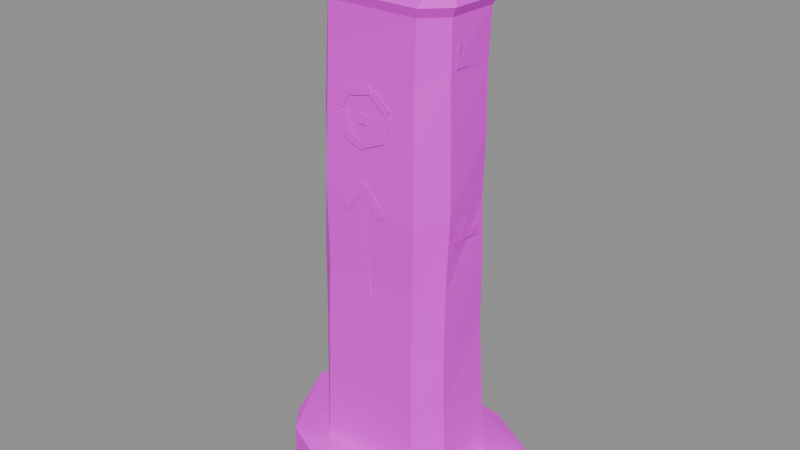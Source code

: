 # Source: building.waystone.blend  (saved by Blender 5.2.45; exported with 4.5.12 LTS)
import bpy
from mathutils import Matrix  # noqa: F401  (used for matrix-valued properties, if any)

bpy.ops.wm.read_factory_settings(use_empty=True)
scene = bpy.context.scene
scene.name = 'Scene'

# ---- images (referenced by path relative to the original .blend; pixels are not part of the script)
import os
ASSET_DIR = os.environ.get("B2B_ASSET_DIR", "")  # directory of the original .blend (textures are referenced by path, not embedded)
HERE = os.path.dirname(os.path.abspath(__file__))  # packed textures are extracted next to this script under _unpacked/

def load_image(name, relpath, width, height, colorspace="sRGB"):
    """Load a texture the original file referenced (path relative to the .blend, or extracted next to this script)."""
    p = next((c for c in (os.path.join(HERE, relpath), os.path.join(ASSET_DIR, relpath)) if relpath and os.path.exists(c)), "")
    if p:
        img = bpy.data.images.load(p, check_existing=True)
        img.name = name
    else:  # same state as the original file: an image datablock whose file is absent (Cycles renders it pink)
        img = bpy.data.images.new(name, width, height)
        img.source = "FILE"
        img.filepath = "//" + (relpath or name)
    img.colorspace_settings.name = colorspace
    return img
img_palette_png = load_image('palette.png', 'palette.png', 1024, 1024, 'sRGB')

# ---- materials (node trees are filled in below, after node groups)
mat_palette = bpy.data.materials.new('palette')

# ---- material node trees
mat_palette.use_nodes = True; mat_palette.node_tree.nodes.clear()
_N = mat_palette.node_tree.nodes; _L = mat_palette.node_tree.links
n0 = _N.new('ShaderNodeBsdfPrincipled'); n0.name = 'Principled BSDF'; n0.location = (-200, 100)
n0.inputs[10].default_value = 0.005
n1 = _N.new('ShaderNodeOutputMaterial'); n1.name = 'Material Output'; n1.location = (200, 100)
n2 = _N.new('ShaderNodeTexImage'); n2.name = 'Image Texture'; n2.location = (0, 0)
n2.image = img_palette_png
n2.interpolation = 'Closest'
_L.new(n0.outputs[0], n1.inputs[0])
_L.new(n2.outputs[0], n0.inputs[0])
n1.is_active_output = True

# ---- meshes
me_waystone = bpy.data.meshes.new('waystone')
me_waystone.from_pydata([(0.2547, -0.09766, 0.06), (0.2532, 0.1029, 0.06), (0.1908, 0.1719, 0.06), (-0.1739, 0.1774, 0.06), (-0.2495, 0.1028, 0.06), (-0.2462, -0.09746, 0.06), (-0.1771, -0.1645, 0.06), (0.1828, -0.162, 0.06), (0.264, -0.09905, 0.1851), (0.2712, 0.1024, 0.1367), (0.1885, 0.1784, 0.1623), (-0.1708, 0.1718, 0.1349), (-0.2434, 0.101, 0.1954), (-0.2383, -0.09509, 0.1283), (-0.1657, -0.1668, 0.1679), (0.1824, -0.1645, 0.1673), (0.2549, -0.09577, 0.3673), (0.2614, 0.09751, 0.3469), (0.1943, 0.1732, 0.3879), (-0.1567, 0.1614, 0.3525), (-0.2326, 0.09652, 0.3777), (-0.2332, -0.09499, 0.3284), (-0.1611, -0.1623, 0.3823), (0.1816, -0.1649, 0.3381), (0.2522, -0.09727, 0.5556), (0.2507, 0.08812, 0.6041), (0.1924, 0.1619, 0.5756), (-0.1466, 0.156, 0.5822), (-0.2211, 0.08961, 0.5467), (-0.2231, -0.09885, 0.6113), (-0.1513, -0.168, 0.5543), (0.1775, -0.1599, 0.5521), (0.2521, -0.09557, 0.7807), (0.2562, 0.08043, 0.8373), (0.1816, 0.1524, 0.8104), (-0.145, 0.1519, 0.7775), (-0.2132, 0.08476, 0.8288), (-0.2195, -0.101, 0.8078), (-0.1415, -0.1655, 0.7768), (0.1825, -0.1634, 0.7725), (0.2662, -0.09859, 1.042), (0.2497, 0.07699, 1.041), (0.1831, 0.1408, 1.036), (-0.1387, 0.1504, 1.012), (-0.21, 0.07667, 1.076), (-0.2054, -0.09973, 1.033), (-0.1395, -0.1734, 1.063), (0.1926, -0.1747, 1.015), (0.2631, -0.09837, 1.252), (0.2575, 0.07443, 1.247), (0.188, 0.1378, 1.263), (-0.1356, 0.1472, 1.233), (-0.1862, 0.07097, 1.277), (-0.2032, -0.09872, 1.282), (-0.13, -0.1729, 1.238), (0.1923, -0.17, 1.263), (0.2583, -0.09904, 1.462), (0.2574, 0.06926, 1.449), (0.1899, 0.1394, 1.437), (-0.127, 0.1394, 1.466), (-0.1922, 0.0674, 1.424), (-0.1886, -0.1006, 1.485), (-0.1232, -0.1652, 1.496), (0.1845, -0.1645, 1.426), (0.2584, -0.09879, 1.62), (0.2663, 0.06805, 1.62), (0.1863, 0.1367, 1.62), (-0.1215, 0.1425, 1.62), (-0.1855, 0.06352, 1.62), (-0.1816, -0.09754, 1.62), (-0.1138, -0.1699, 1.62), (0.1928, -0.1655, 1.62), (0.276, -0.1055, 1.65), (0.2846, 0.07471, 1.65), (0.1982, 0.1489, 1.65), (-0.1342, 0.1551, 1.65), (-0.2034, 0.06981, 1.65), (-0.1991, -0.1041, 1.65), (-0.1259, -0.1823, 1.65), (0.2052, -0.1775, 1.65), (0.1877, -0.01019, 1.79), (-0.1123, -0.01248, 1.78), (0.1073, -0.1718, 1.344), (0.0496, -0.1707, 1.392), (0.03285, -0.1715, 1.372), (0.09051, -0.1726, 1.324), (0.03037, -0.1706, 1.401), (-0.0437, -0.1718, 1.384), (-0.03781, -0.1726, 1.358), (0.03625, -0.1714, 1.376), (-0.06025, -0.1719, 1.386), (-0.0884, -0.1739, 1.326), (-0.06485, -0.1741, 1.315), (-0.03671, -0.172, 1.375), (-0.07782, -0.1744, 1.307), (-0.06446, -0.1764, 1.241), (-0.03898, -0.1761, 1.246), (-0.05234, -0.1741, 1.312), (-0.06423, -0.1765, 1.228), (0.008565, -0.1759, 1.202), (0.01729, -0.1756, 1.226), (-0.0555, -0.1762, 1.252), (0.01312, -0.176, 1.211), (0.09005, -0.1752, 1.244), (0.0797, -0.1747, 1.268), (0.002776, -0.1755, 1.234), (0.09008, -0.1751, 1.242), (0.112, -0.1725, 1.321), (0.08692, -0.1725, 1.328), (0.06502, -0.1751, 1.249), (-0.01085, -0.1746, 1.284), (0.02448, -0.1745, 1.281), (0.02676, -0.1735, 1.311), (-0.008569, -0.1736, 1.313), (0.01932, -0.1692, 0.6258), (0.02432, -0.1768, 1.098), (-0.007672, -0.1771, 1.098), (-0.01267, -0.1695, 0.6261), (-0.009592, -0.177, 1.109), (-0.07864, -0.1765, 1.015), (-0.05288, -0.1763, 0.9961), (0.01616, -0.1768, 1.09), (-0.007857, -0.1769, 1.083), (0.06661, -0.1776, 1.001), (0.09027, -0.1778, 1.023), (0.0158, -0.1771, 1.105), (0.2561, 0.0597, 0.9628), (0.263, -0.06048, 0.9826), (0.2627, -0.06571, 0.951), (0.2558, 0.05447, 0.9312), (0.262, -0.04715, 0.9597), (0.2597, -0.004215, 0.9916), (0.2608, -0.02328, 1.017), (0.2631, -0.06621, 0.9853), (0.2626, -0.07144, 0.952), (0.2574, -0.03784, 0.9139), (0.2569, -0.01392, 0.935), (0.262, -0.04752, 0.9732), (-0.2155, 0.05818, 0.9366), (-0.2146, -0.05869, 0.9255), (-0.2134, -0.06171, 0.9573), (-0.2143, 0.05516, 0.9685), (-0.2137, -0.05695, 0.9544), (-0.2139, -0.005927, 0.9298), (-0.2149, -0.01981, 0.901), (-0.2147, -0.07084, 0.9256), (-0.2133, -0.07117, 0.9558), (-0.2117, -0.03767, 1.0), (-0.2124, -0.01211, 0.981), (-0.2141, -0.04561, 0.9366), (-0.1916, 0.04822, 1.464), (0.2031, -0.151, 1.473), (0.2029, -0.1503, 1.495), (-0.1917, 0.04898, 1.486), (0.2548, 0.07776, 1.486), (0.2628, -0.07777, 1.495), (0.263, -0.07898, 1.474), (0.255, 0.07655, 1.465), (-0.1923, -0.0779, 1.484), (-0.1832, 0.08017, 1.483), (-0.1839, 0.08009, 1.462), (-0.193, -0.07798, 1.463), (0.2402, 0.09188, 1.534), (0.2632, -0.07335, 1.538), (0.2631, -0.07382, 1.516), (0.24, 0.09141, 1.513), (-0.1903, -0.07591, 1.533), (-0.1706, 0.09034, 1.545), (-0.1709, 0.09183, 1.523), (-0.1907, -0.07442, 1.512), (0.4412, -0.02139, 0.0), (0.4412, -0.02139, 0.08816), (0.4049, 0.1745, 0.0), (0.4049, 0.1745, 0.1165), (0.1888, 0.3078, 0.0), (0.1888, 0.3078, 0.0941), (-0.03486, 0.3266, 0.0), (-0.03486, 0.3266, 0.1024), (-0.239, 0.2815, 0.0), (-0.239, 0.2815, 0.1085), (-0.4412, 0.08486, 0.0), (-0.4412, 0.08486, 0.1148), (-0.3547, -0.1297, 0.0), (-0.3547, -0.1297, 0.1023), (-0.278, -0.2208, 0.0), (-0.278, -0.2208, 0.1178), (-0.03181, -0.3138, 0.0), (-0.03181, -0.3138, 0.0844), (0.1201, -0.3266, 0.0), (0.1201, -0.3266, 0.09391), (0.3794, -0.135, 0.0), (0.3794, -0.135, 0.1108)], [], [(0, 1, 9, 8), (1, 2, 10, 9), (2, 3, 11, 10), (3, 4, 12, 11), (4, 5, 13, 12), (5, 6, 14, 13), (6, 7, 15, 14), (7, 0, 8, 15), (8, 9, 17, 16), (9, 10, 18, 17), (10, 11, 19, 18), (11, 12, 20, 19), (12, 13, 21, 20), (13, 14, 22, 21), (14, 15, 23, 22), (15, 8, 16, 23), (16, 17, 25, 24), (17, 18, 26, 25), (18, 19, 27, 26), (19, 20, 28, 27), (20, 21, 29, 28), (21, 22, 30, 29), (22, 23, 31, 30), (23, 16, 24, 31), (24, 25, 33, 32), (25, 26, 34, 33), (26, 27, 35, 34), (27, 28, 36, 35), (28, 29, 37, 36), (29, 30, 38, 37), (30, 31, 39, 38), (31, 24, 32, 39), (32, 33, 41, 40), (33, 34, 42, 41), (34, 35, 43, 42), (35, 36, 44, 43), (36, 37, 45, 44), (37, 38, 46, 45), (38, 39, 47, 46), (39, 32, 40, 47), (40, 41, 49, 48), (41, 42, 50, 49), (42, 43, 51, 50), (43, 44, 52, 51), (44, 45, 53, 52), (45, 46, 54, 53), (46, 47, 55, 54), (47, 40, 48, 55), (48, 49, 57, 56), (49, 50, 58, 57), (50, 51, 59, 58), (51, 52, 60, 59), (52, 53, 61, 60), (53, 54, 62, 61), (54, 55, 63, 62), (55, 48, 56, 63), (56, 57, 65, 64), (57, 58, 66, 65), (58, 59, 67, 66), (59, 60, 68, 67), (60, 61, 69, 68), (61, 62, 70, 69), (62, 63, 71, 70), (63, 56, 64, 71), (64, 65, 73, 72), (65, 66, 74, 73), (66, 67, 75, 74), (67, 68, 76, 75), (68, 69, 77, 76), (69, 70, 78, 77), (70, 71, 79, 78), (71, 64, 72, 79), (72, 73, 80), (73, 74, 75, 81, 80), (75, 76, 81), (76, 77, 81), (77, 78, 79, 80, 81), (79, 72, 80), (82, 83, 84, 85), (86, 87, 88, 89), (90, 91, 92, 93), (94, 95, 96, 97), (98, 99, 100, 101), (102, 103, 104, 105), (106, 107, 108, 109), (110, 111, 112, 113), (114, 115, 116, 117), (118, 119, 120, 121), (122, 123, 124, 125), (126, 127, 128, 129), (130, 131, 132, 133), (134, 135, 136, 137), (138, 139, 140, 141), (142, 143, 144, 145), (146, 147, 148, 149), (150, 151, 152, 153), (154, 155, 156, 157), (158, 159, 160, 161), (162, 163, 164, 165), (166, 167, 168, 169), (176, 178, 179), (176, 179, 177), (179, 173, 177), (173, 175, 177), (175, 174, 176), (175, 176, 177), (174, 172, 170), (174, 170, 190), (174, 190, 188), (174, 188, 186), (174, 186, 184), (174, 184, 182), (174, 182, 180), (174, 180, 178), (174, 178, 176), (178, 180, 181), (178, 181, 179), (181, 173, 179), (191, 171, 173), (171, 170, 172), (171, 172, 173), (172, 174, 175), (172, 175, 173), (181, 185, 173), (185, 191, 173), (183, 185, 181), (180, 182, 183), (180, 183, 181), (185, 189, 191), (189, 188, 190), (189, 190, 191), (190, 170, 171), (190, 171, 191), (187, 189, 185), (183, 182, 184), (183, 184, 185), (184, 186, 187), (184, 187, 185), (187, 186, 188), (187, 188, 189)])
_uv = me_waystone.uv_layers.new(name='UVMap')
_uv.uv.foreach_set('vector', [0.3125, 0.5, 0.3125, 0.5, 0.3125, 0.5, 0.3125, 0.5, 0.3125, 0.5, 0.3125, 0.5, 0.3125, 0.5, 0.3125, 0.5, 0.3125, 0.5, 0.3125, 0.5, 0.3125, 0.5, 0.3125, 0.5, 0.3125, 0.5, 0.3125, 0.5, 0.3125, 0.5, 0.3125, 0.5, 0.3125, 0.5, 0.3125, 0.5, 0.3125, 0.5, 0.3125, 0.5, 0.3125, 0.5, 0.3125, 0.5, 0.3125, 0.5, 0.3125, 0.5, 0.3125, 0.5, 0.3125, 0.5, 0.3125, 0.5, 0.3125, 0.5, 0.3125, 0.5, 0.3125, 0.5, 0.3125, 0.5, 0.3125, 0.5, 0.1875, 0.8333, 0.1875, 0.8333, 0.1875, 0.8333, 0.1875, 0.8333, 0.3125, 0.5, 0.3125, 0.5, 0.3125, 0.5, 0.3125, 0.5, 0.1875, 0.8333, 0.1875, 0.8333, 0.1875, 0.8333, 0.1875, 0.8333, 0.4375, 0.8333, 0.4375, 0.8333, 0.4375, 0.8333, 0.4375, 0.8333, 0.3125, 0.5, 0.3125, 0.5, 0.3125, 0.5, 0.3125, 0.5, 0.1875, 0.8333, 0.1875, 0.8333, 0.1875, 0.8333, 0.1875, 0.8333, 0.1875, 0.8333, 0.1875, 0.8333, 0.1875, 0.8333, 0.1875, 0.8333, 0.4375, 0.8333, 0.4375, 0.8333, 0.4375, 0.8333, 0.4375, 0.8333, 0.1875, 0.8333, 0.1875, 0.8333, 0.1875, 0.8333, 0.1875, 0.8333, 0.1875, 0.8333, 0.1875, 0.8333, 0.1875, 0.8333, 0.1875, 0.8333, 0.1875, 0.8333, 0.1875, 0.8333, 0.1875, 0.8333, 0.1875, 0.8333, 0.1875, 0.8333, 0.1875, 0.8333, 0.1875, 0.8333, 0.1875, 0.8333, 0.1875, 0.8333, 0.1875, 0.8333, 0.1875, 0.8333, 0.1875, 0.8333, 0.1875, 0.8333, 0.1875, 0.8333, 0.1875, 0.8333, 0.1875, 0.8333, 0.1875, 0.8333, 0.1875, 0.8333, 0.1875, 0.8333, 0.1875, 0.8333, 0.1875, 0.8333, 0.1875, 0.8333, 0.1875, 0.8333, 0.1875, 0.8333, 0.1875, 0.8333, 0.1875, 0.8333, 0.1875, 0.8333, 0.1875, 0.8333, 0.1875, 0.8333, 0.1875, 0.8333, 0.1875, 0.8333, 0.1875, 0.8333, 0.1875, 0.8333, 0.1875, 0.8333, 0.1875, 0.8333, 0.1875, 0.8333, 0.1875, 0.8333, 0.1875, 0.8333, 0.1875, 0.8333, 0.1875, 0.8333, 0.1875, 0.8333, 0.1875, 0.8333, 0.1875, 0.8333, 0.1875, 0.8333, 0.1875, 0.8333, 0.1875, 0.8333, 0.1875, 0.8333, 0.1875, 0.8333, 0.1875, 0.8333, 0.1875, 0.8333, 0.1875, 0.8333, 0.1875, 0.8333, 0.1875, 0.8333, 0.1875, 0.8333, 0.1875, 0.8333, 0.1875, 0.8333, 0.1875, 0.8333, 0.1875, 0.8333, 0.1875, 0.8333, 0.1875, 0.8333, 0.1875, 0.8333, 0.1875, 0.8333, 0.1875, 0.8333, 0.1875, 0.8333, 0.1875, 0.8333, 0.1875, 0.8333, 0.1875, 0.8333, 0.1875, 0.8333, 0.1875, 0.8333, 0.1875, 0.8333, 0.1875, 0.8333, 0.1875, 0.8333, 0.1875, 0.8333, 0.1875, 0.8333, 0.1875, 0.8333, 0.1875, 0.8333, 0.1875, 0.8333, 0.1875, 0.8333, 0.1875, 0.8333, 0.1875, 0.8333, 0.1875, 0.8333, 0.1875, 0.8333, 0.1875, 0.8333, 0.1875, 0.8333, 0.1875, 0.8333, 0.1875, 0.8333, 0.1875, 0.8333, 0.1875, 0.8333, 0.1875, 0.8333, 0.1875, 0.8333, 0.1875, 0.8333, 0.1875, 0.8333, 0.1875, 0.8333, 0.1875, 0.8333, 0.1875, 0.8333, 0.1875, 0.8333, 0.1875, 0.8333, 0.1875, 0.8333, 0.1875, 0.8333, 0.1875, 0.8333, 0.1875, 0.8333, 0.1875, 0.8333, 0.1875, 0.8333, 0.1875, 0.8333, 0.1875, 0.8333, 0.1875, 0.8333, 0.1875, 0.8333, 0.1875, 0.8333, 0.1875, 0.8333, 0.1875, 0.8333, 0.1875, 0.8333, 0.1875, 0.8333, 0.1875, 0.8333, 0.1875, 0.8333, 0.1875, 0.8333, 0.1875, 0.8333, 0.1875, 0.8333, 0.1875, 0.8333, 0.1875, 0.8333, 0.1875, 0.8333, 0.1875, 0.8333, 0.1875, 0.8333, 0.1875, 0.8333, 0.1875, 0.8333, 0.1875, 0.8333, 0.1875, 0.8333, 0.1875, 0.8333, 0.1875, 0.8333, 0.1875, 0.8333, 0.1875, 0.8333, 0.1875, 0.8333, 0.1875, 0.8333, 0.1875, 0.8333, 0.1875, 0.8333, 0.1875, 0.8333, 0.1875, 0.8333, 0.1875, 0.8333, 0.1875, 0.8333, 0.1875, 0.8333, 0.1875, 0.8333, 0.1875, 0.8333, 0.1875, 0.8333, 0.1875, 0.8333, 0.1875, 0.8333, 0.1875, 0.8333, 0.1875, 0.8333, 0.1875, 0.8333, 0.1875, 0.8333, 0.1875, 0.8333, 0.1875, 0.8333, 0.1875, 0.8333, 0.1875, 0.8333, 0.1875, 0.8333, 0.1875, 0.8333, 0.1875, 0.8333, 0.1875, 0.8333, 0.1875, 0.8333, 0.1875, 0.8333, 0.1875, 0.8333, 0.1875, 0.8333, 0.1875, 0.8333, 0.1875, 0.8333, 0.1875, 0.8333, 0.1875, 0.8333, 0.1875, 0.8333, 0.1875, 0.8333, 0.1875, 0.8333, 0.1875, 0.8333, 0.1875, 0.8333, 0.1875, 0.8333, 0.1875, 0.8333, 0.1875, 0.8333, 0.1875, 0.8333, 0.1875, 0.8333, 0.1875, 0.8333, 0.1875, 0.8333, 0.1875, 0.8333, 0.1875, 0.8333, 0.1875, 0.8333, 0.1875, 0.8333, 0.1875, 0.8333, 0.1875, 0.8333, 0.1875, 0.8333, 0.1875, 0.8333, 0.1875, 0.8333, 0.1875, 0.8333, 0.1875, 0.8333, 0.1875, 0.8333, 0.1875, 0.8333, 0.1875, 0.8333, 0.1875, 0.8333, 0.1875, 0.8333, 0.1875, 0.8333, 0.1875, 0.8333, 0.1875, 0.8333, 0.1875, 0.8333, 0.1875, 0.8333, 0.1875, 0.8333, 0.1875, 0.8333, 0.1875, 0.8333, 0.1875, 0.8333, 0.1875, 0.8333, 0.1875, 0.8333, 0.1875, 0.8333, 0.1875, 0.8333, 0.1875, 0.8333, 0.1875, 0.8333, 0.1875, 0.8333, 0.1875, 0.8333, 0.1875, 0.8333, 0.1875, 0.8333, 0.1875, 0.8333, 0.1875, 0.8333, 0.1875, 0.8333, 0.1875, 0.8333, 0.1875, 0.8333, 0.0625, 0.3889, 0.0625, 0.3889, 0.0625, 0.3889, 0.0625, 0.3889, 0.0625, 0.3889, 0.0625, 0.3889, 0.0625, 0.3889, 0.0625, 0.3889, 0.0625, 0.3889, 0.0625, 0.3889, 0.0625, 0.3889, 0.0625, 0.3889, 0.0625, 0.3889, 0.0625, 0.3889, 0.0625, 0.3889, 0.0625, 0.3889, 0.0625, 0.3889, 0.0625, 0.3889, 0.0625, 0.3889, 0.0625, 0.3889, 0.0625, 0.3889, 0.0625, 0.3889, 0.6875, 0.8333, 0.6875, 0.8333, 0.6875, 0.8333, 0.6875, 0.8333, 0.6875, 0.8333, 0.6875, 0.8333, 0.6875, 0.8333, 0.6875, 0.8333, 0.6875, 0.8333, 0.6875, 0.8333, 0.6875, 0.8333, 0.6875, 0.8333, 0.6875, 0.8333, 0.6875, 0.8333, 0.6875, 0.8333, 0.6875, 0.8333, 0.6875, 0.8333, 0.6875, 0.8333, 0.6875, 0.8333, 0.6875, 0.8333, 0.6875, 0.8333, 0.6875, 0.8333, 0.6875, 0.8333, 0.6875, 0.8333, 0.6875, 0.8333, 0.6875, 0.8333, 0.6875, 0.8333, 0.6875, 0.8333, 0.6875, 0.8333, 0.6875, 0.8333, 0.6875, 0.8333, 0.6875, 0.8333, 0.6875, 0.8333, 0.6875, 0.8333, 0.6875, 0.8333, 0.6875, 0.8333, 0.6875, 0.8333, 0.6875, 0.8333, 0.6875, 0.8333, 0.6875, 0.8333, 0.6875, 0.8333, 0.6875, 0.8333, 0.6875, 0.8333, 0.6875, 0.8333, 0.6875, 0.8333, 0.6875, 0.8333, 0.6875, 0.8333, 0.6875, 0.8333, 0.6875, 0.8333, 0.6875, 0.8333, 0.6875, 0.8333, 0.6875, 0.8333, 0.6875, 0.8333, 0.6875, 0.8333, 0.6875, 0.8333, 0.6875, 0.8333, 0.6875, 0.8333, 0.6875, 0.8333, 0.6875, 0.8333, 0.6875, 0.8333, 0.6875, 0.8333, 0.6875, 0.8333, 0.6875, 0.8333, 0.6875, 0.8333, 0.6875, 0.8333, 0.6875, 0.8333, 0.6875, 0.8333, 0.6875, 0.8333, 0.6875, 0.8333, 0.6875, 0.8333, 0.6875, 0.8333, 0.6875, 0.8333, 0.6875, 0.8333, 0.6875, 0.8333, 0.6875, 0.8333, 0.6875, 0.8333, 0.6875, 0.8333, 0.6875, 0.8333, 0.6875, 0.8333, 0.6875, 0.8333, 0.6875, 0.8333, 0.6875, 0.8333, 0.6875, 0.8333, 0.6875, 0.8333, 0.6875, 0.8333, 0.6875, 0.8333, 0.6875, 0.8333, 0.6875, 0.8333, 0.6875, 0.8333, 0.6875, 0.8333, 0.6875, 0.8333, 0.6875, 0.8333, 0.6875, 0.8333, 0.6875, 0.8333, 0.3125, 0.5, 0.3125, 0.5, 0.3125, 0.5, 0.3125, 0.5, 0.3125, 0.5, 0.3125, 0.5, 0.6875, 0.8333, 0.6875, 0.8333, 0.6875, 0.8333, 0.5625, 0.8333, 0.5625, 0.8333, 0.5625, 0.8333, 0.6875, 0.8333, 0.6875, 0.8333, 0.6875, 0.8333, 0.5625, 0.8333, 0.5625, 0.8333, 0.5625, 0.8333, 0.5625, 0.8333, 0.5625, 0.8333, 0.5625, 0.8333, 0.5625, 0.8333, 0.5625, 0.8333, 0.5625, 0.8333, 0.5625, 0.8333, 0.5625, 0.8333, 0.5625, 0.8333, 0.6875, 0.8333, 0.6875, 0.8333, 0.6875, 0.8333, 0.5625, 0.8333, 0.5625, 0.8333, 0.5625, 0.8333, 0.5625, 0.8333, 0.5625, 0.8333, 0.5625, 0.8333, 0.6875, 0.8333, 0.6875, 0.8333, 0.6875, 0.8333, 0.6875, 0.8333, 0.6875, 0.8333, 0.6875, 0.8333, 0.6875, 0.8333, 0.6875, 0.8333, 0.6875, 0.8333, 0.3125, 0.5, 0.3125, 0.5, 0.3125, 0.5, 0.3125, 0.5, 0.3125, 0.5, 0.3125, 0.5, 0.5625, 0.8333, 0.5625, 0.8333, 0.5625, 0.8333, 0.5625, 0.8333, 0.5625, 0.8333, 0.5625, 0.8333, 0.5625, 0.8333, 0.5625, 0.8333, 0.5625, 0.8333, 0.6875, 0.8333, 0.6875, 0.8333, 0.6875, 0.8333, 0.5625, 0.8333, 0.5625, 0.8333, 0.5625, 0.8333, 0.5625, 0.8333, 0.5625, 0.8333, 0.5625, 0.8333, 0.5625, 0.8333, 0.5625, 0.8333, 0.5625, 0.8333, 0.5625, 0.8333, 0.5625, 0.8333, 0.5625, 0.8333, 0.6875, 0.8333, 0.6875, 0.8333, 0.6875, 0.8333, 0.5625, 0.8333, 0.5625, 0.8333, 0.5625, 0.8333, 0.5625, 0.8333, 0.5625, 0.8333, 0.5625, 0.8333, 0.5625, 0.8333, 0.5625, 0.8333, 0.5625, 0.8333, 0.5625, 0.8333, 0.5625, 0.8333, 0.5625, 0.8333, 0.5625, 0.8333, 0.5625, 0.8333, 0.5625, 0.8333, 0.5625, 0.8333, 0.5625, 0.8333, 0.5625, 0.8333, 0.6875, 0.8333, 0.6875, 0.8333, 0.6875, 0.8333, 0.6875, 0.8333, 0.6875, 0.8333, 0.6875, 0.8333, 0.6875, 0.8333, 0.6875, 0.8333, 0.6875, 0.8333, 0.5625, 0.8333, 0.5625, 0.8333, 0.5625, 0.8333, 0.6875, 0.8333, 0.6875, 0.8333, 0.6875, 0.8333, 0.5625, 0.8333, 0.5625, 0.8333, 0.5625, 0.8333])
me_waystone.materials.append(mat_palette)
me_waystone.update()

# ---- objects
ob_waystone = bpy.data.objects.new('waystone', me_waystone)

# ---- transforms, parenting, visibility, modifiers, constraints
ob_waystone.location = (0.0, 0.0, 0.0)

# ---- collection membership
scene.collection.objects.link(ob_waystone)

# ---- scene / render settings (as saved in the file)
scene.frame_start = 1; scene.frame_end = 250; scene.frame_set(1)
scene.render.engine = 'BLENDER_EEVEE_NEXT'
scene.render.bake_bias = 0.0
scene.render.bake_samples = 0
scene.render.compositor_device = 'GPU'
scene.eevee.use_volume_custom_range = False
scene.eevee.fast_gi_thickness_near = 0.1
scene.eevee.fast_gi_thickness_far = 0.0
scene.eevee.ray_tracing_options.screen_trace_thickness = 0.1
bpy.context.view_layer.update()

# ---- added for rendering (the .blend has no active camera and no usable light): camera, sun + grey world if the file has none
cam_auto = bpy.data.cameras.new('AutoCamera')
cam_auto.lens = 50.0
cam_auto.sensor_width = 36.0
cam_auto.clip_end = 1000.0
ob_auto_camera = bpy.data.objects.new('AutoCamera', cam_auto)
scene.collection.objects.link(ob_auto_camera)
ob_auto_camera.location = (1.94284, -2.33141, 2.44927)
ob_auto_camera.rotation_euler = (1.09748, -7.21219e-08, 0.694738)
scene.camera = ob_auto_camera
light_auto_sun = bpy.data.lights.new('AutoSun', 'SUN')
light_auto_sun.energy = 3.0
light_auto_sun.angle = 0.0523599
ob_auto_sun = bpy.data.objects.new('AutoSun', light_auto_sun)
scene.collection.objects.link(ob_auto_sun)
ob_auto_sun.rotation_euler = (0.872665, 0.174533, 0.523599)
if scene.world is None:
    world_auto = bpy.data.worlds.new('AutoWorld')
    world_auto.color = (0.3, 0.3, 0.3)
    scene.world = world_auto
bpy.context.view_layer.update()
